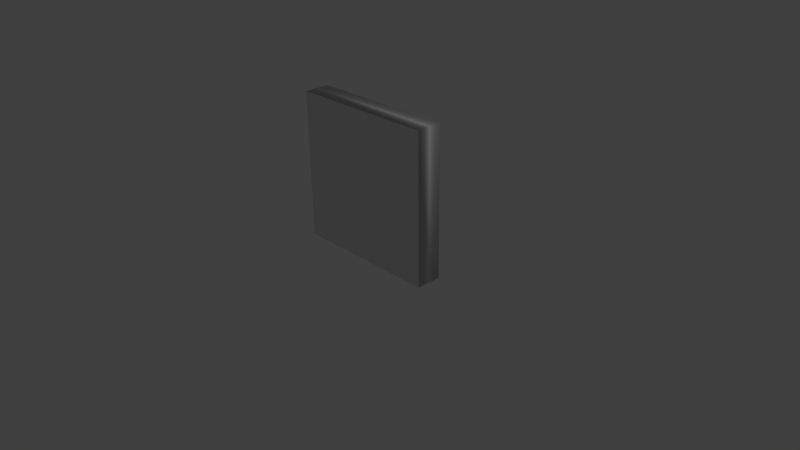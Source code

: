 # Source: bg.blend  (saved by Blender 2.75.0; exported with 4.5.12 LTS)
import bpy
from mathutils import Matrix  # noqa: F401  (used for matrix-valued properties, if any)

bpy.ops.wm.read_factory_settings(use_empty=True)
scene = bpy.context.scene
scene.name = 'Scene'

# ---- collections
col_collection_1 = bpy.data.collections.new('Collection 1'); scene.collection.children.link(col_collection_1)

# ---- materials (node trees are filled in below, after node groups)
mat_material = bpy.data.materials.new('Material')
mat_material.alpha_threshold = 0.0
mat_material.use_transparent_shadow = False
mat_material.roughness = 0.5
mat_material.line_color = (0.0, 0.0, 0.0, 1.0)

# ---- material node trees

# ---- world
world_world = bpy.data.worlds.new('World'); scene.world = world_world
world_world.color = (0.05088, 0.05088, 0.05088)
world_world.use_sun_shadow = False
world_world.sun_shadow_jitter_overblur = 0.0
world_world.cycles.sampling_method = 'MANUAL'
world_world.cycles.sample_map_resolution = 256

# ---- cameras
cam_camera = bpy.data.cameras.new('Camera')
cam_camera.clip_end = 100.0
cam_camera.lens = 35.0
cam_camera.sensor_width = 32.0
cam_camera.sensor_height = 18.0
cam_camera.ortho_scale = 7.314
cam_camera.dof.focus_distance = 0.0
cam_camera.dof.aperture_fstop = 128.0

# ---- lights
light_lamp = bpy.data.lights.new('Lamp', 'POINT')
light_lamp.transmission_factor = 0.0
light_lamp.cutoff_distance = 30.0
light_lamp.energy = 100.0
light_lamp.shadow_buffer_clip_start = 1.001
light_lamp.shadow_soft_size = 0.1
light_lamp.shadow_maximum_resolution = 0.006
light_lamp.use_absolute_resolution = True
light_lamp.cycles.use_multiple_importance_sampling = False

# ---- meshes
me_cube = bpy.data.meshes.new('Cube')
me_cube.from_pydata([(1.0, 1.0, -1.0), (1.0, -1.0, -1.0), (-1.0, -1.0, -1.0), (-1.0, 1.0, -1.0), (1.0, 1.0, 1.0), (1.0, -1.0, 1.0), (-1.0, -1.0, 1.0), (-1.0, 1.0, 1.0)], [], [(0, 1, 2, 3), (4, 7, 6, 5), (0, 4, 5, 1), (1, 5, 6, 2), (2, 6, 7, 3), (4, 0, 3, 7)])
me_cube.polygons.foreach_set('use_smooth', [True] * 6)
me_cube.materials.append(mat_material)
me_cube.use_remesh_preserve_volume = False
me_cube.use_remesh_preserve_attributes = False
me_cube.use_mirror_vertex_groups = False
me_cube.update()

# ---- objects
ob_cube = bpy.data.objects.new('Cube', me_cube)
ob_lamp = bpy.data.objects.new('Lamp', light_lamp)
ob_camera = bpy.data.objects.new('Camera', cam_camera)

# ---- transforms, parenting, visibility, modifiers, constraints
ob_cube.location = (0.0, 0.0, 0.9895)
ob_cube.rotation_euler = (0.0, -0.0, 1.571)
ob_cube.scale = (0.1707, 1.0, 1.0)
ob_cube.lock_rotations_4d = False
ob_cube.empty_display_type = 'ARROWS'
ob_cube.lineart.crease_threshold = 0.0
ob_lamp.location = (4.076, 1.005, 5.904)
ob_lamp.rotation_euler = (0.6503, 0.05522, 1.866)
ob_lamp.lock_rotations_4d = False
ob_lamp.empty_display_type = 'ARROWS'
ob_lamp.color = (0.0, 0.0, 0.0, 0.0)
ob_lamp.lineart.crease_threshold = 0.0
ob_camera.location = (7.481, -6.508, 5.344)
ob_camera.rotation_euler = (1.109, 0.01082, 0.8149)
ob_camera.lock_rotations_4d = False
ob_camera.empty_display_type = 'ARROWS'
ob_camera.color = (0.0, 0.0, 0.0, 0.0)
ob_camera.display_type = 'WIRE'
ob_camera.lineart.crease_threshold = 0.0

# ---- collection membership
col_collection_1.objects.link(ob_cube)
col_collection_1.objects.link(ob_lamp)
col_collection_1.objects.link(ob_camera)

# ---- scene / render settings (as saved in the file)
scene.camera = ob_camera
scene.frame_start = 1; scene.frame_end = 250; scene.frame_set(1)
scene.render.engine = 'BLENDER_EEVEE_NEXT'
scene.render.resolution_percentage = 50
scene.render.dither_intensity = 0.0
scene.cycles.use_denoising = False
scene.cycles.samples = 10
scene.cycles.sampling_pattern = 'TABULATED_SOBOL'
scene.cycles.light_sampling_threshold = 0.0
scene.cycles.use_adaptive_sampling = False
scene.cycles.use_light_tree = False
scene.cycles.blur_glossy = 0.0
scene.cycles.pixel_filter_type = 'GAUSSIAN'
scene.cycles.sample_clamp_indirect = 0.0
scene.view_settings.view_transform = 'Standard'
bpy.context.view_layer.update()
